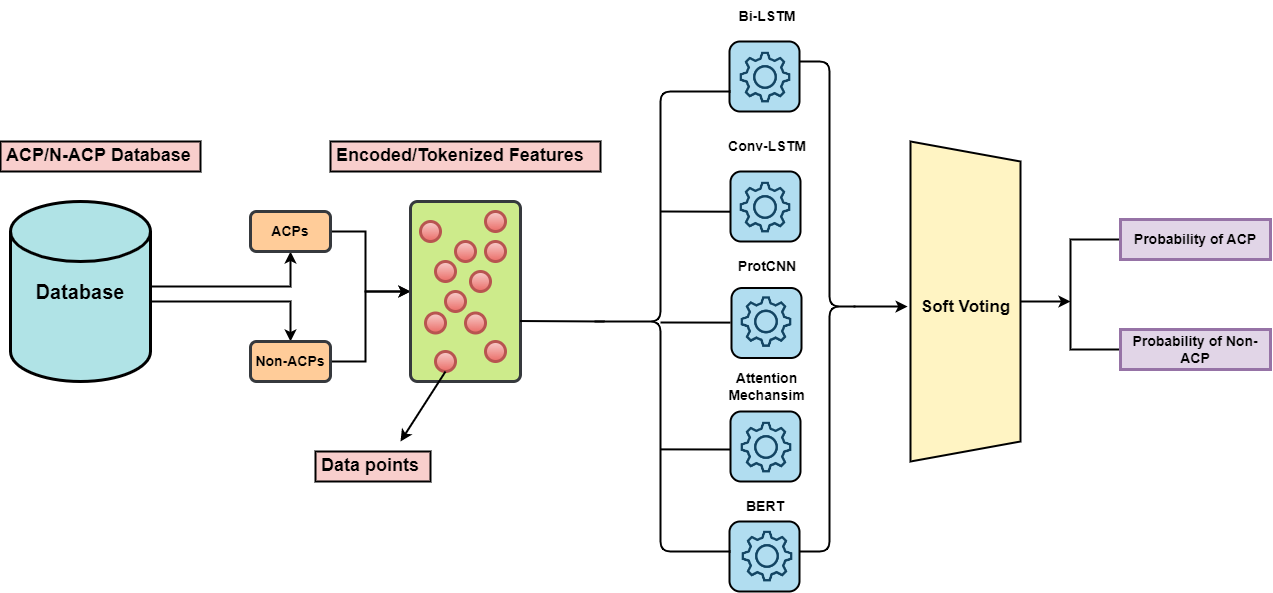

The diagram above was exported from draw.io. Its source (the exported page's mxGraphModel, read from the mxfile embedded in the PNG):
<mxGraphModel dx="1730" dy="-220" grid="1" gridSize="10" guides="1" tooltips="1" connect="1" arrows="1" fold="1" page="1" pageScale="1" pageWidth="850" pageHeight="1100" math="0" shadow="0">
  <root>
    <mxCell id="0" />
    <mxCell id="1" parent="0" />
    <mxCell id="2TZv3QpHjOLCV5L0pwEo-41" style="edgeStyle=orthogonalEdgeStyle;rounded=0;orthogonalLoop=1;jettySize=auto;html=1;strokeWidth=2;" edge="1" parent="1" source="2TZv3QpHjOLCV5L0pwEo-42">
      <mxGeometry relative="1" as="geometry">
        <mxPoint x="370" y="1470" as="targetPoint" />
        <Array as="points">
          <mxPoint x="370" y="1505" />
        </Array>
      </mxGeometry>
    </mxCell>
    <mxCell id="2TZv3QpHjOLCV5L0pwEo-42" value="&lt;font size=&quot;1&quot;&gt;&lt;b style=&quot;font-size: 20px&quot;&gt;Database&lt;/b&gt;&lt;/font&gt;" style="strokeWidth=3;html=1;shape=mxgraph.flowchart.database;whiteSpace=wrap;fillColor=#b0e3e6;strokeColor=#000000;" vertex="1" parent="1">
      <mxGeometry x="90" y="1420" width="140" height="180" as="geometry" />
    </mxCell>
    <mxCell id="2TZv3QpHjOLCV5L0pwEo-43" style="edgeStyle=orthogonalEdgeStyle;rounded=0;orthogonalLoop=1;jettySize=auto;html=1;entryX=0.5;entryY=0;entryDx=0;entryDy=0;strokeWidth=2;" edge="1" parent="1" target="2TZv3QpHjOLCV5L0pwEo-47">
      <mxGeometry relative="1" as="geometry">
        <mxPoint x="375" y="1580" as="targetPoint" />
        <mxPoint x="230.00448275862072" y="1490" as="sourcePoint" />
        <Array as="points">
          <mxPoint x="230" y="1520" />
          <mxPoint x="370" y="1520" />
        </Array>
      </mxGeometry>
    </mxCell>
    <mxCell id="2TZv3QpHjOLCV5L0pwEo-44" style="edgeStyle=orthogonalEdgeStyle;rounded=0;orthogonalLoop=1;jettySize=auto;html=1;entryX=0;entryY=0.5;entryDx=0;entryDy=0;strokeWidth=2;" edge="1" parent="1" source="2TZv3QpHjOLCV5L0pwEo-45" target="2TZv3QpHjOLCV5L0pwEo-49">
      <mxGeometry relative="1" as="geometry">
        <Array as="points">
          <mxPoint x="445" y="1450" />
          <mxPoint x="445" y="1510" />
          <mxPoint x="480" y="1510" />
        </Array>
      </mxGeometry>
    </mxCell>
    <mxCell id="2TZv3QpHjOLCV5L0pwEo-45" value="&lt;b&gt;&lt;font style=&quot;font-size: 14px&quot;&gt;ACPs&lt;/font&gt;&lt;/b&gt;" style="rounded=1;whiteSpace=wrap;html=1;strokeWidth=3;fillColor=#ffcc99;strokeColor=#36393d;" vertex="1" parent="1">
      <mxGeometry x="330" y="1430" width="80" height="40" as="geometry" />
    </mxCell>
    <mxCell id="2TZv3QpHjOLCV5L0pwEo-46" style="edgeStyle=orthogonalEdgeStyle;rounded=0;orthogonalLoop=1;jettySize=auto;html=1;entryX=0;entryY=0.5;entryDx=0;entryDy=0;strokeWidth=2;" edge="1" parent="1" source="2TZv3QpHjOLCV5L0pwEo-47" target="2TZv3QpHjOLCV5L0pwEo-49">
      <mxGeometry relative="1" as="geometry">
        <Array as="points">
          <mxPoint x="445" y="1580" />
          <mxPoint x="445" y="1510" />
          <mxPoint x="480" y="1510" />
        </Array>
      </mxGeometry>
    </mxCell>
    <mxCell id="2TZv3QpHjOLCV5L0pwEo-47" value="&lt;b&gt;&lt;font style=&quot;font-size: 14px&quot;&gt;Non-ACPs&lt;/font&gt;&lt;/b&gt;" style="rounded=1;whiteSpace=wrap;html=1;strokeWidth=3;fillColor=#ffcc99;strokeColor=#36393d;" vertex="1" parent="1">
      <mxGeometry x="330" y="1560" width="80" height="40" as="geometry" />
    </mxCell>
    <mxCell id="2TZv3QpHjOLCV5L0pwEo-49" value="" style="rounded=1;whiteSpace=wrap;html=1;absoluteArcSize=1;arcSize=14;strokeWidth=3;fillColor=#cdeb8b;strokeColor=#36393d;" vertex="1" parent="1">
      <mxGeometry x="490" y="1420" width="110" height="180" as="geometry" />
    </mxCell>
    <mxCell id="2TZv3QpHjOLCV5L0pwEo-50" value="" style="strokeWidth=2;html=1;shape=mxgraph.flowchart.annotation_1;align=left;pointerEvents=1;" vertex="1" parent="1">
      <mxGeometry x="1150" y="1458" width="50" height="110" as="geometry" />
    </mxCell>
    <mxCell id="2TZv3QpHjOLCV5L0pwEo-51" value="" style="ellipse;whiteSpace=wrap;html=1;aspect=fixed;strokeColor=#b85450;strokeWidth=3;fillColor=#f8cecc;gradientColor=#ea6b66;" vertex="1" parent="1">
      <mxGeometry x="500" y="1440" width="20" height="20" as="geometry" />
    </mxCell>
    <mxCell id="2TZv3QpHjOLCV5L0pwEo-52" value="" style="ellipse;whiteSpace=wrap;html=1;aspect=fixed;strokeColor=#b85450;strokeWidth=3;fillColor=#f8cecc;gradientColor=#ea6b66;" vertex="1" parent="1">
      <mxGeometry x="535" y="1460" width="20" height="20" as="geometry" />
    </mxCell>
    <mxCell id="2TZv3QpHjOLCV5L0pwEo-53" value="" style="ellipse;whiteSpace=wrap;html=1;aspect=fixed;strokeColor=#b85450;strokeWidth=3;fillColor=#f8cecc;gradientColor=#ea6b66;" vertex="1" parent="1">
      <mxGeometry x="515" y="1480" width="20" height="20" as="geometry" />
    </mxCell>
    <mxCell id="2TZv3QpHjOLCV5L0pwEo-54" value="" style="ellipse;whiteSpace=wrap;html=1;aspect=fixed;strokeColor=#b85450;strokeWidth=3;fillColor=#f8cecc;gradientColor=#ea6b66;" vertex="1" parent="1">
      <mxGeometry x="550" y="1490" width="20" height="20" as="geometry" />
    </mxCell>
    <mxCell id="2TZv3QpHjOLCV5L0pwEo-55" value="" style="ellipse;whiteSpace=wrap;html=1;aspect=fixed;strokeColor=#b85450;strokeWidth=3;fillColor=#f8cecc;gradientColor=#ea6b66;" vertex="1" parent="1">
      <mxGeometry x="525" y="1510" width="20" height="20" as="geometry" />
    </mxCell>
    <mxCell id="2TZv3QpHjOLCV5L0pwEo-56" value="" style="ellipse;whiteSpace=wrap;html=1;aspect=fixed;strokeColor=#b85450;strokeWidth=3;fillColor=#f8cecc;gradientColor=#ea6b66;" vertex="1" parent="1">
      <mxGeometry x="545" y="1531.5" width="20" height="20" as="geometry" />
    </mxCell>
    <mxCell id="2TZv3QpHjOLCV5L0pwEo-57" value="" style="ellipse;whiteSpace=wrap;html=1;aspect=fixed;strokeColor=#b85450;strokeWidth=3;fillColor=#f8cecc;gradientColor=#ea6b66;" vertex="1" parent="1">
      <mxGeometry x="565" y="1430" width="20" height="20" as="geometry" />
    </mxCell>
    <mxCell id="2TZv3QpHjOLCV5L0pwEo-58" value="" style="ellipse;whiteSpace=wrap;html=1;aspect=fixed;strokeColor=#b85450;strokeWidth=3;fillColor=#f8cecc;gradientColor=#ea6b66;" vertex="1" parent="1">
      <mxGeometry x="505" y="1531.5" width="20" height="20" as="geometry" />
    </mxCell>
    <mxCell id="2TZv3QpHjOLCV5L0pwEo-59" value="" style="ellipse;whiteSpace=wrap;html=1;aspect=fixed;strokeColor=#b85450;strokeWidth=3;fillColor=#f8cecc;gradientColor=#ea6b66;" vertex="1" parent="1">
      <mxGeometry x="565" y="1460" width="20" height="20" as="geometry" />
    </mxCell>
    <mxCell id="2TZv3QpHjOLCV5L0pwEo-60" value="" style="ellipse;whiteSpace=wrap;html=1;aspect=fixed;strokeColor=#b85450;strokeWidth=3;fillColor=#f8cecc;gradientColor=#ea6b66;" vertex="1" parent="1">
      <mxGeometry x="565" y="1560" width="20" height="20" as="geometry" />
    </mxCell>
    <mxCell id="2TZv3QpHjOLCV5L0pwEo-61" value="" style="ellipse;whiteSpace=wrap;html=1;aspect=fixed;strokeColor=#b85450;strokeWidth=3;fillColor=#f8cecc;gradientColor=#ea6b66;" vertex="1" parent="1">
      <mxGeometry x="515" y="1570" width="20" height="20" as="geometry" />
    </mxCell>
    <mxCell id="2TZv3QpHjOLCV5L0pwEo-62" value="&lt;b&gt;Probability of ACP&lt;/b&gt;" style="rounded=0;whiteSpace=wrap;html=1;fontSize=14;strokeColor=#9673a6;strokeWidth=3;fillColor=#e1d5e7;" vertex="1" parent="1">
      <mxGeometry x="1200" y="1438" width="150" height="40" as="geometry" />
    </mxCell>
    <mxCell id="2TZv3QpHjOLCV5L0pwEo-63" value="&lt;b&gt;Probability of Non-ACP&lt;/b&gt;" style="rounded=0;whiteSpace=wrap;html=1;fontSize=14;strokeColor=#9673a6;strokeWidth=3;fillColor=#e1d5e7;" vertex="1" parent="1">
      <mxGeometry x="1200" y="1548" width="150" height="40" as="geometry" />
    </mxCell>
    <mxCell id="2TZv3QpHjOLCV5L0pwEo-64" value="&lt;font style=&quot;font-size: 18px&quot;&gt;&lt;b&gt;Encoded/Tokenized Features&lt;/b&gt;&lt;/font&gt;" style="strokeWidth=2;shadow=0;dashed=0;align=center;html=1;shape=mxgraph.mockup.text.textBox;align=left;fontSize=17;spacingLeft=4;spacingTop=-3;strokeColor=#000000;mainText=;fillColor=#f8cecc;" vertex="1" parent="1">
      <mxGeometry x="410" y="1360" width="270" height="30" as="geometry" />
    </mxCell>
    <mxCell id="2TZv3QpHjOLCV5L0pwEo-65" value="&lt;b&gt;&lt;font style=&quot;font-size: 18px&quot;&gt;ACP/N-ACP Database&lt;/font&gt;&lt;/b&gt;" style="strokeWidth=2;shadow=0;dashed=0;align=center;html=1;shape=mxgraph.mockup.text.textBox;align=left;fontSize=17;spacingLeft=4;spacingTop=-3;strokeColor=#000000;mainText=;fillColor=#f8cecc;" vertex="1" parent="1">
      <mxGeometry x="80" y="1360" width="200" height="30" as="geometry" />
    </mxCell>
    <mxCell id="2TZv3QpHjOLCV5L0pwEo-66" value="" style="endArrow=classic;html=1;rounded=0;fontSize=14;strokeWidth=2;exitX=0.5;exitY=1;exitDx=0;exitDy=0;" edge="1" parent="1" source="2TZv3QpHjOLCV5L0pwEo-61">
      <mxGeometry width="50" height="50" relative="1" as="geometry">
        <mxPoint x="430" y="1680" as="sourcePoint" />
        <mxPoint x="480" y="1660" as="targetPoint" />
      </mxGeometry>
    </mxCell>
    <mxCell id="2TZv3QpHjOLCV5L0pwEo-67" value="&lt;b&gt;&lt;font style=&quot;font-size: 18px&quot;&gt;Data points&lt;/font&gt;&lt;/b&gt;" style="strokeWidth=2;shadow=0;dashed=0;align=center;html=1;shape=mxgraph.mockup.text.textBox;align=left;fontSize=17;spacingLeft=4;spacingTop=-3;strokeColor=#000000;mainText=;fillColor=#f8cecc;" vertex="1" parent="1">
      <mxGeometry x="395" y="1670" width="115" height="30" as="geometry" />
    </mxCell>
    <mxCell id="2TZv3QpHjOLCV5L0pwEo-69" value="" style="rounded=1;whiteSpace=wrap;html=1;strokeWidth=2;fillColor=#b1ddf0;strokeColor=#000000;" vertex="1" parent="1">
      <mxGeometry x="810" y="1390" width="70" height="70" as="geometry" />
    </mxCell>
    <mxCell id="2TZv3QpHjOLCV5L0pwEo-70" value="" style="rounded=1;whiteSpace=wrap;html=1;strokeWidth=2;fillColor=#b1ddf0;strokeColor=#000000;" vertex="1" parent="1">
      <mxGeometry x="811" y="1506.5" width="70" height="70" as="geometry" />
    </mxCell>
    <mxCell id="2TZv3QpHjOLCV5L0pwEo-71" value="" style="rounded=1;whiteSpace=wrap;html=1;strokeWidth=2;fillColor=#b1ddf0;strokeColor=#000000;" vertex="1" parent="1">
      <mxGeometry x="810" y="1630" width="70" height="70" as="geometry" />
    </mxCell>
    <mxCell id="2TZv3QpHjOLCV5L0pwEo-72" value="" style="rounded=1;whiteSpace=wrap;html=1;strokeWidth=2;fillColor=#b1ddf0;strokeColor=#000000;" vertex="1" parent="1">
      <mxGeometry x="809" y="1260" width="70" height="70" as="geometry" />
    </mxCell>
    <mxCell id="2TZv3QpHjOLCV5L0pwEo-73" value="" style="rounded=1;whiteSpace=wrap;html=1;strokeWidth=2;fillColor=#b1ddf0;strokeColor=#000000;" vertex="1" parent="1">
      <mxGeometry x="809" y="1740" width="70" height="70" as="geometry" />
    </mxCell>
    <mxCell id="2TZv3QpHjOLCV5L0pwEo-87" value="" style="shape=curlyBracket;whiteSpace=wrap;html=1;rounded=1;strokeWidth=2;" vertex="1" parent="1">
      <mxGeometry x="670" y="1310" width="140" height="460" as="geometry" />
    </mxCell>
    <mxCell id="2TZv3QpHjOLCV5L0pwEo-88" value="" style="endArrow=none;html=1;rounded=0;entryX=0.1;entryY=0.5;entryDx=0;entryDy=0;entryPerimeter=0;exitX=0.996;exitY=0.664;exitDx=0;exitDy=0;exitPerimeter=0;strokeWidth=2;" edge="1" parent="1" source="2TZv3QpHjOLCV5L0pwEo-49" target="2TZv3QpHjOLCV5L0pwEo-87">
      <mxGeometry width="50" height="50" relative="1" as="geometry">
        <mxPoint x="600" y="1520" as="sourcePoint" />
        <mxPoint x="650" y="1470" as="targetPoint" />
      </mxGeometry>
    </mxCell>
    <mxCell id="2TZv3QpHjOLCV5L0pwEo-91" value="" style="endArrow=none;html=1;rounded=0;entryX=0;entryY=0.5;entryDx=0;entryDy=0;strokeWidth=2;" edge="1" parent="1">
      <mxGeometry width="50" height="50" relative="1" as="geometry">
        <mxPoint x="740" y="1430" as="sourcePoint" />
        <mxPoint x="810" y="1430.19" as="targetPoint" />
      </mxGeometry>
    </mxCell>
    <mxCell id="2TZv3QpHjOLCV5L0pwEo-92" value="" style="endArrow=none;html=1;rounded=0;entryX=0;entryY=0.5;entryDx=0;entryDy=0;strokeWidth=2;" edge="1" parent="1">
      <mxGeometry width="50" height="50" relative="1" as="geometry">
        <mxPoint x="740" y="1541" as="sourcePoint" />
        <mxPoint x="810" y="1541.1000000000001" as="targetPoint" />
      </mxGeometry>
    </mxCell>
    <mxCell id="2TZv3QpHjOLCV5L0pwEo-93" value="" style="endArrow=none;html=1;rounded=0;exitX=0.502;exitY=0.778;exitDx=0;exitDy=0;exitPerimeter=0;strokeWidth=2;" edge="1" parent="1" source="2TZv3QpHjOLCV5L0pwEo-87">
      <mxGeometry width="50" height="50" relative="1" as="geometry">
        <mxPoint x="735" y="1644.41" as="sourcePoint" />
        <mxPoint x="810" y="1668" as="targetPoint" />
      </mxGeometry>
    </mxCell>
    <mxCell id="2TZv3QpHjOLCV5L0pwEo-94" value="" style="shape=image;html=1;verticalAlign=top;verticalLabelPosition=bottom;labelBackgroundColor=#ffffff;imageAspect=0;aspect=fixed;image=https://cdn4.iconfinder.com/data/icons/evil-icons-user-interface/64/setting-128.png;strokeWidth=2;fillColor=#b1ddf0;strokeColor=#000000;" vertex="1" parent="1">
      <mxGeometry x="811" y="1262" width="68" height="68" as="geometry" />
    </mxCell>
    <mxCell id="2TZv3QpHjOLCV5L0pwEo-95" value="" style="shape=image;html=1;verticalAlign=top;verticalLabelPosition=bottom;labelBackgroundColor=#ffffff;imageAspect=0;aspect=fixed;image=https://cdn4.iconfinder.com/data/icons/evil-icons-user-interface/64/setting-128.png;strokeWidth=2;fillColor=#b1ddf0;strokeColor=#000000;" vertex="1" parent="1">
      <mxGeometry x="811" y="1392" width="68" height="68" as="geometry" />
    </mxCell>
    <mxCell id="2TZv3QpHjOLCV5L0pwEo-96" value="" style="shape=image;html=1;verticalAlign=top;verticalLabelPosition=bottom;labelBackgroundColor=#ffffff;imageAspect=0;aspect=fixed;image=https://cdn4.iconfinder.com/data/icons/evil-icons-user-interface/64/setting-128.png;strokeWidth=2;fillColor=#b1ddf0;strokeColor=#000000;" vertex="1" parent="1">
      <mxGeometry x="812" y="1506.5" width="68" height="68" as="geometry" />
    </mxCell>
    <mxCell id="2TZv3QpHjOLCV5L0pwEo-97" value="" style="shape=image;html=1;verticalAlign=top;verticalLabelPosition=bottom;labelBackgroundColor=#ffffff;imageAspect=0;aspect=fixed;image=https://cdn4.iconfinder.com/data/icons/evil-icons-user-interface/64/setting-128.png;strokeWidth=2;fillColor=#b1ddf0;strokeColor=#000000;" vertex="1" parent="1">
      <mxGeometry x="812" y="1632" width="68" height="68" as="geometry" />
    </mxCell>
    <mxCell id="2TZv3QpHjOLCV5L0pwEo-98" value="" style="shape=image;html=1;verticalAlign=top;verticalLabelPosition=bottom;labelBackgroundColor=#ffffff;imageAspect=0;aspect=fixed;image=https://cdn4.iconfinder.com/data/icons/evil-icons-user-interface/64/setting-128.png;strokeWidth=2;fillColor=#b1ddf0;strokeColor=#000000;" vertex="1" parent="1">
      <mxGeometry x="813" y="1741" width="68" height="68" as="geometry" />
    </mxCell>
    <mxCell id="2TZv3QpHjOLCV5L0pwEo-99" value="&lt;b&gt;&lt;font style=&quot;font-size: 14px;&quot;&gt;Bi-LSTM&lt;/font&gt;&lt;/b&gt;" style="text;html=1;strokeColor=none;fillColor=none;align=center;verticalAlign=middle;whiteSpace=wrap;rounded=0;strokeWidth=2;" vertex="1" parent="1">
      <mxGeometry x="817" y="1220" width="60" height="30" as="geometry" />
    </mxCell>
    <mxCell id="2TZv3QpHjOLCV5L0pwEo-101" value="&lt;font style=&quot;font-size: 14px;&quot;&gt;&lt;b&gt;Conv-LSTM&lt;/b&gt;&lt;/font&gt;" style="text;html=1;strokeColor=none;fillColor=none;align=center;verticalAlign=middle;whiteSpace=wrap;rounded=0;strokeWidth=2;" vertex="1" parent="1">
      <mxGeometry x="806.5" y="1350" width="80" height="30" as="geometry" />
    </mxCell>
    <mxCell id="2TZv3QpHjOLCV5L0pwEo-103" value="&lt;b&gt;&lt;font style=&quot;font-size: 14px;&quot;&gt;Attention Mechansim&lt;/font&gt;&lt;/b&gt;" style="text;html=1;strokeColor=none;fillColor=none;align=center;verticalAlign=middle;whiteSpace=wrap;rounded=0;strokeWidth=2;" vertex="1" parent="1">
      <mxGeometry x="810" y="1590" width="73" height="30" as="geometry" />
    </mxCell>
    <mxCell id="2TZv3QpHjOLCV5L0pwEo-104" value="&lt;font style=&quot;font-size: 14px;&quot;&gt;&lt;b&gt;ProtCNN&lt;/b&gt;&lt;/font&gt;" style="text;html=1;strokeColor=none;fillColor=none;align=center;verticalAlign=middle;whiteSpace=wrap;rounded=0;strokeWidth=2;" vertex="1" parent="1">
      <mxGeometry x="817" y="1470" width="60" height="30" as="geometry" />
    </mxCell>
    <mxCell id="2TZv3QpHjOLCV5L0pwEo-105" value="&lt;font style=&quot;font-size: 14px;&quot;&gt;&lt;b&gt;BERT&lt;/b&gt;&lt;/font&gt;" style="text;html=1;strokeColor=none;fillColor=none;align=center;verticalAlign=middle;whiteSpace=wrap;rounded=0;strokeWidth=2;" vertex="1" parent="1">
      <mxGeometry x="815" y="1710" width="60" height="30" as="geometry" />
    </mxCell>
    <mxCell id="2TZv3QpHjOLCV5L0pwEo-111" style="edgeStyle=orthogonalEdgeStyle;rounded=0;orthogonalLoop=1;jettySize=auto;html=1;strokeWidth=2;" edge="1" parent="1" source="2TZv3QpHjOLCV5L0pwEo-106">
      <mxGeometry relative="1" as="geometry">
        <mxPoint x="1150" y="1520" as="targetPoint" />
      </mxGeometry>
    </mxCell>
    <mxCell id="2TZv3QpHjOLCV5L0pwEo-106" value="" style="shape=trapezoid;perimeter=trapezoidPerimeter;whiteSpace=wrap;html=1;fixedSize=1;direction=south;strokeWidth=2;fillColor=#FFF4C3;strokeColor=#000000;" vertex="1" parent="1">
      <mxGeometry x="990" y="1360" width="110" height="320" as="geometry" />
    </mxCell>
    <mxCell id="2TZv3QpHjOLCV5L0pwEo-110" style="edgeStyle=orthogonalEdgeStyle;rounded=0;orthogonalLoop=1;jettySize=auto;html=1;exitX=0.1;exitY=0.5;exitDx=0;exitDy=0;exitPerimeter=0;entryX=0.516;entryY=1.026;entryDx=0;entryDy=0;entryPerimeter=0;strokeWidth=2;" edge="1" parent="1" source="2TZv3QpHjOLCV5L0pwEo-108" target="2TZv3QpHjOLCV5L0pwEo-106">
      <mxGeometry relative="1" as="geometry" />
    </mxCell>
    <mxCell id="2TZv3QpHjOLCV5L0pwEo-108" value="" style="shape=curlyBracket;whiteSpace=wrap;html=1;rounded=1;flipH=1;strokeWidth=2;" vertex="1" parent="1">
      <mxGeometry x="879" y="1280" width="60" height="490" as="geometry" />
    </mxCell>
    <mxCell id="2TZv3QpHjOLCV5L0pwEo-113" value="&lt;font style=&quot;font-size: 17px;&quot;&gt;Soft Voting&lt;/font&gt;" style="text;strokeColor=none;fillColor=none;html=1;fontSize=24;fontStyle=1;verticalAlign=middle;align=center;strokeWidth=2;" vertex="1" parent="1">
      <mxGeometry x="1000" y="1505" width="90" height="35" as="geometry" />
    </mxCell>
  </root>
</mxGraphModel>